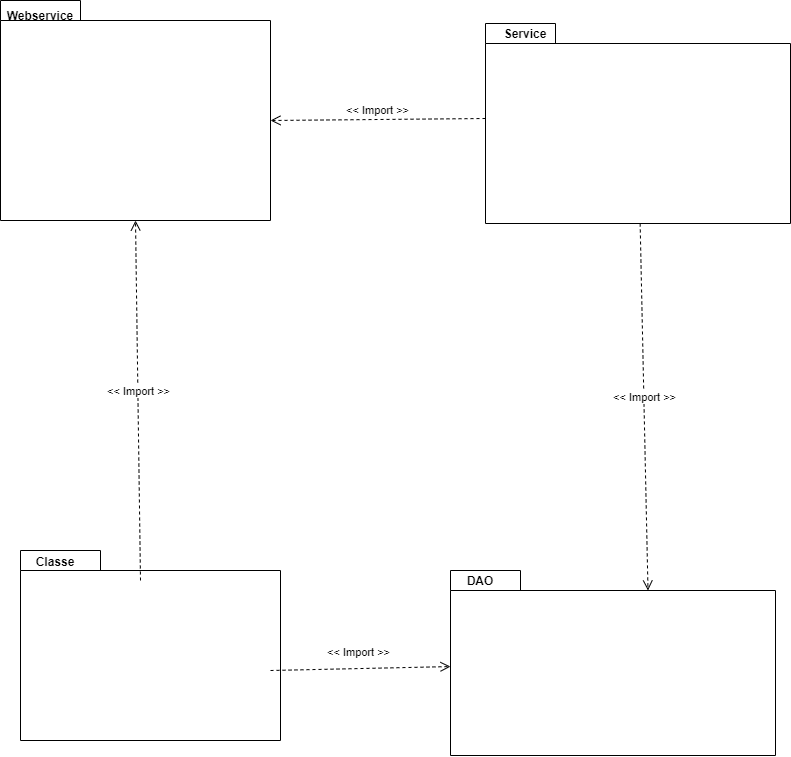

The diagram above was exported from draw.io. Its source (the exported page's mxGraphModel, read from the mxfile embedded in the PNG):
<mxGraphModel dx="1388" dy="838" grid="1" gridSize="10" guides="1" tooltips="1" connect="1" arrows="1" fold="1" page="1" pageScale="1" pageWidth="850" pageHeight="1100" math="0" shadow="0">
  <root>
    <mxCell id="0" />
    <mxCell id="1" parent="0" />
    <mxCell id="4" value="" style="shape=folder;fontStyle=1;spacingTop=10;tabWidth=80;tabHeight=20;tabPosition=left;html=1;" parent="1" vertex="1">
      <mxGeometry x="60" y="50" width="270" height="220" as="geometry" />
    </mxCell>
    <mxCell id="12" value="Webservice&#10;" style="text;align=center;fontStyle=1;verticalAlign=middle;spacingLeft=3;spacingRight=3;strokeColor=none;rotatable=0;points=[[0,0.5],[1,0.5]];portConstraint=eastwest;" parent="1" vertex="1">
      <mxGeometry x="60" y="70" width="80" height="3" as="geometry" />
    </mxCell>
    <mxCell id="16" value="" style="shape=folder;fontStyle=1;spacingTop=10;tabWidth=80;tabHeight=20;tabPosition=left;html=1;" parent="1" vertex="1">
      <mxGeometry x="80" y="600" width="260" height="190" as="geometry" />
    </mxCell>
    <mxCell id="17" value="Classe&#10;" style="text;align=center;fontStyle=1;verticalAlign=middle;spacingLeft=3;spacingRight=3;strokeColor=none;rotatable=0;points=[[0,0.5],[1,0.5]];portConstraint=eastwest;" parent="1" vertex="1">
      <mxGeometry x="80" y="610" width="70" height="16" as="geometry" />
    </mxCell>
    <mxCell id="19" value="" style="shape=folder;fontStyle=1;spacingTop=10;tabWidth=70;tabHeight=20;tabPosition=left;html=1;" parent="1" vertex="1">
      <mxGeometry x="545" y="73" width="305" height="200" as="geometry" />
    </mxCell>
    <mxCell id="50" value="&amp;lt;&amp;lt; Import &amp;gt;&amp;gt;" style="html=1;verticalAlign=bottom;endArrow=open;dashed=1;endSize=8;entryX=0.5;entryY=1;entryDx=0;entryDy=0;entryPerimeter=0;" parent="1" target="4" edge="1">
      <mxGeometry relative="1" as="geometry">
        <mxPoint x="200" y="630" as="sourcePoint" />
        <mxPoint x="270" y="630" as="targetPoint" />
      </mxGeometry>
    </mxCell>
    <mxCell id="51" value="" style="shape=folder;fontStyle=1;spacingTop=10;tabWidth=70;tabHeight=20;tabPosition=left;html=1;" parent="1" vertex="1">
      <mxGeometry x="510" y="620" width="325" height="185" as="geometry" />
    </mxCell>
    <mxCell id="53" value="Service" style="text;align=center;fontStyle=1;verticalAlign=middle;spacingLeft=3;spacingRight=3;strokeColor=none;rotatable=0;points=[[0,0.5],[1,0.5]];portConstraint=eastwest;" parent="1" vertex="1">
      <mxGeometry x="545" y="70" width="80" height="26" as="geometry" />
    </mxCell>
    <mxCell id="55" value="DAO" style="text;align=center;fontStyle=1;verticalAlign=middle;spacingLeft=3;spacingRight=3;strokeColor=none;rotatable=0;points=[[0,0.5],[1,0.5]];portConstraint=eastwest;" vertex="1" parent="1">
      <mxGeometry x="500" y="620" width="80" height="20" as="geometry" />
    </mxCell>
    <mxCell id="67" value="&amp;lt;&amp;lt; Import &amp;gt;&amp;gt;" style="html=1;verticalAlign=bottom;endArrow=open;dashed=1;endSize=8;" edge="1" parent="1" target="51">
      <mxGeometry x="-0.0199" y="8" relative="1" as="geometry">
        <mxPoint x="330" y="720" as="sourcePoint" />
        <mxPoint x="275" y="380" as="targetPoint" />
        <mxPoint y="1" as="offset" />
      </mxGeometry>
    </mxCell>
    <mxCell id="68" value="&amp;lt;&amp;lt; Import &amp;gt;&amp;gt;" style="html=1;verticalAlign=bottom;endArrow=open;dashed=1;endSize=8;entryX=0;entryY=0;entryDx=197.5;entryDy=20;entryPerimeter=0;" edge="1" parent="1" source="19" target="51">
      <mxGeometry relative="1" as="geometry">
        <mxPoint x="670" y="300" as="sourcePoint" />
        <mxPoint x="605" y="-50" as="targetPoint" />
      </mxGeometry>
    </mxCell>
    <mxCell id="71" value="&amp;lt;&amp;lt; Import &amp;gt;&amp;gt;" style="html=1;verticalAlign=bottom;endArrow=open;dashed=1;endSize=8;entryX=0;entryY=0;entryDx=270;entryDy=120;entryPerimeter=0;exitX=0;exitY=0;exitDx=0;exitDy=95;exitPerimeter=0;" edge="1" parent="1" source="19" target="4">
      <mxGeometry relative="1" as="geometry">
        <mxPoint x="460" y="300" as="sourcePoint" />
        <mxPoint x="395" y="-50" as="targetPoint" />
      </mxGeometry>
    </mxCell>
  </root>
</mxGraphModel>